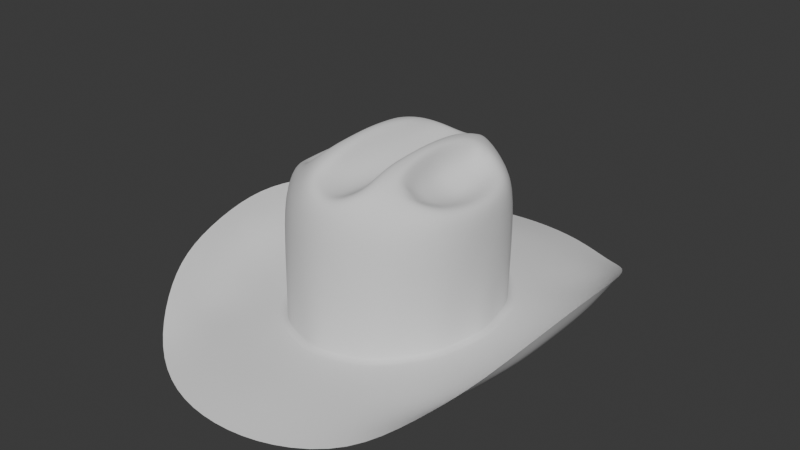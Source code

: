 # Source: before.blend  (saved by Blender 5.2.45; exported with 4.5.12 LTS)
import bpy
from mathutils import Matrix  # noqa: F401  (used for matrix-valued properties, if any)

bpy.ops.wm.read_factory_settings(use_empty=True)
scene = bpy.context.scene
scene.name = 'Scene'

# ---- collections
col_refer_ncia = bpy.data.collections.new('Referência'); scene.collection.children.link(col_refer_ncia)
col_chap_u = bpy.data.collections.new('Chapéu'); scene.collection.children.link(col_chap_u)

# ---- world
world_world = bpy.data.worlds.new('World'); scene.world = world_world
world_world.use_nodes = True; world_world.node_tree.nodes.clear()
_N = world_world.node_tree.nodes; _L = world_world.node_tree.links
n0 = _N.new('ShaderNodeOutputWorld'); n0.name = 'World Output'; n0.location = (200, 100)
n1 = _N.new('ShaderNodeBackground'); n1.name = 'Background'; n1.location = (-200, 100)
n1.inputs[0].default_value = (0.05088, 0.05088, 0.05088, 1.0)
_L.new(n1.outputs[0], n0.inputs[0])
n0.is_active_output = True
world_world.color = (0.05088, 0.05088, 0.05088)
world_world.sun_shadow_jitter_overblur = 0.0

# ---- meshes
me_chap_u = bpy.data.meshes.new('Chapéu')
me_chap_u.from_pydata([(0.0, -0.1025, -0.06255), (-0.04544, -0.08638, -0.06253), (-0.07513, -0.04785, -0.0625), (-0.085, 0.0, -0.0625), (0.0, -0.1025, -0.05254), (-0.0457, -0.08618, -0.05253), (-0.07524, -0.0476, -0.0525), (-0.085, 0.0, -0.0525), (0.0, -0.1322, -0.0625), (-0.06045, -0.1123, -0.06245), (-0.101, -0.06278, -0.06096), (-0.1147, 0.0, -0.06075), (0.0, -0.2052, -0.0725), (-0.09813, -0.1711, -0.06731), (-0.1478, -0.0997, -0.03052), (-0.1613, 0.0, -0.01257), (-0.07855, -0.1433, -0.06402), (-0.1327, -0.08346, -0.05364), (-0.1488, 0.0, -0.04575), (0.0, -0.1704, -0.06437), (0.0, -0.09855, 0.006866), (-0.04525, -0.08355, 0.006866), (-0.07601, -0.04712, 0.006866), (-0.08373, 0.0, 0.006866), (0.0, -0.09469, 0.04494), (-0.04227, -0.08162, 0.04494), (-0.07357, -0.04845, 0.04494), (-0.0841, 0.0, 0.04494), (0.0, -0.08647, 0.05705), (-0.03219, -0.07244, 0.06453), (-0.06772, -0.04272, 0.05587), (-0.07687, 0.0, 0.04983), (-0.02206, 0.0, 0.08062), (-0.07961, -0.02368, -0.0625), (-0.07961, -0.02369, -0.0525), (-0.1074, -0.03113, -0.06087), (-0.1565, -0.05266, -0.01906), (-0.1468, -0.04428, -0.04981), (-0.08282, -0.02408, 0.006866), (-0.08176, -0.02696, 0.04494), (-0.07268, -0.02413, 0.05179), (-0.06068, -0.06693, -0.06251), (-0.06063, -0.067, -0.05251), (-0.08108, -0.08734, -0.06164), (-0.1281, -0.1364, -0.04681), (-0.1113, -0.1161, -0.06474), (-0.06313, -0.06746, 0.006866), (-0.0601, -0.0671, 0.04494), (-0.0469, -0.05874, 0.06196), (-0.03119, 0.0, 0.08064), (-0.02219, -0.02272, 0.07983), (-0.02015, -0.04415, 0.07684), (-0.03251, -0.03962, 0.07654), (-0.03096, -0.01937, 0.07945), (-0.05788, -0.03884, 0.05326), (-0.06183, 0.0, 0.04531), (-0.06133, -0.02045, 0.04792), (-0.04693, -0.05081, 0.06338), (-0.03468, 0.0, 0.07784), (-0.0365, -0.0347, 0.07571), (-0.03482, -0.01648, 0.07777), (-0.0257, -0.06408, 0.07123), (-0.03592, -0.05458, 0.07118), (-0.03994, -0.04932, 0.06931), (-0.04848, 0.0, 0.04508), (-0.04877, -0.0359, 0.05375), (-0.04852, -0.01891, 0.04936), (-0.03321, 0.0, 0.05689), (-0.03913, -0.03223, 0.05983), (-0.03547, -0.016, 0.05791), (-0.04696, -0.04503, 0.06288), (-0.04249, -0.04366, 0.06686), (-0.02324, -0.09517, -0.06254), (-0.02316, -0.09519, -0.05253), (-0.03071, -0.123, -0.06251), (-0.05042, -0.1975, -0.07169), (-0.03992, -0.1627, -0.06531), (-0.02368, -0.0942, 0.006866), (-0.02128, -0.09103, 0.04494), (-0.0186, -0.08195, 0.06291), (0.0, 0.0, 0.04981), (-0.01855, 0.0, 0.06709), (-0.01763, -0.02612, 0.06459), (-0.01827, -0.05101, 0.06178), (-0.01796, -0.0713, 0.06338), (0.0, -0.07616, 0.05428), (0.0, -0.05389, 0.05258), (0.0, -0.02695, 0.05069)], [], [(33, 34, 7, 3), (41, 42, 6, 2), (72, 73, 5, 1), (33, 3, 11, 35), (41, 2, 10, 43), (72, 1, 9, 74), (45, 17, 14, 44), (37, 18, 15, 36), (76, 16, 13, 75), (74, 9, 16, 76), (35, 11, 18, 37), (43, 10, 17, 45), (34, 38, 23, 7), (42, 46, 22, 6), (73, 77, 21, 5), (46, 21, 25, 47), (77, 20, 24, 78), (38, 22, 26, 39), (78, 24, 28, 79), (39, 26, 30, 40), (47, 25, 29, 48), (62, 48, 29, 61), (27, 39, 40, 31), (23, 38, 39, 27), (6, 22, 38, 34), (10, 35, 37, 17), (17, 37, 36, 14), (2, 33, 35, 10), (2, 6, 34, 33), (26, 47, 48, 30), (22, 46, 47, 26), (5, 21, 46, 42), (9, 43, 45, 16), (16, 45, 44, 13), (1, 41, 43, 9), (1, 5, 42, 41), (49, 53, 50, 32), (53, 52, 51, 50), (40, 30, 54, 56), (30, 48, 57, 54), (52, 53, 60, 59), (53, 49, 58, 60), (31, 40, 56, 55), (62, 52, 59, 63), (56, 54, 65, 66), (55, 56, 66, 64), (48, 62, 63, 57), (52, 62, 61, 51), (54, 57, 70, 65), (65, 70, 71, 68), (64, 66, 69, 67), (70, 57, 63, 71), (66, 65, 68, 69), (69, 68, 59, 60), (67, 69, 60, 58), (68, 71, 63, 59), (25, 78, 79, 29), (21, 77, 78, 25), (4, 20, 77, 73), (8, 74, 76, 19), (19, 76, 75, 12), (0, 72, 74, 8), (0, 4, 73, 72), (82, 87, 80, 81), (79, 28, 85, 84), (84, 85, 86, 83), (83, 86, 87, 82), (79, 84, 61, 29), (51, 61, 84, 83), (50, 51, 83, 82), (32, 50, 82, 81)])
me_chap_u.polygons.foreach_set('use_smooth', [True] * 71)
_k = {(0, 72): 1.0, (1, 41): 1.0, (2, 33): 1.0, (3, 33): 1.0, (2, 41): 1.0, (1, 72): 1.0}
me_chap_u.attributes.new('crease_edge', 'FLOAT', 'EDGE').data.foreach_set('value', [_k.get((min(e.vertices), max(e.vertices)), 0.0) for e in me_chap_u.edges])
_uv = me_chap_u.uv_layers.new(name='UVMap')
_uv.uv.foreach_set('vector', [0.2917, 0.0, 0.2917, 0.08, 0.25, 0.08, 0.25, 0.0, 0.375, 0.0, 0.375, 0.08, 0.3333, 0.08, 0.3333, 0.0, 0.4583, 0.0, 0.4583, 0.08, 0.4167, 0.08, 0.4167, 0.0, 0.2917, 0.0, 0.25, 0.0, 0.25, 0.0, 0.2917, 0.0, 0.375, 0.0, 0.3333, 0.0, 0.3333, 0.0, 0.375, 0.0, 0.4583, 0.0, 0.4167, 0.0, 0.4167, 0.0, 0.4583, 0.0, 0.375, 0.0, 0.3333, 0.0, 0.3333, 0.0, 0.375, 0.0, 0.2917, 0.0, 0.25, 0.0, 0.25, 0.0, 0.2917, 0.0, 0.4583, 0.0, 0.4167, 0.0, 0.4167, 0.0, 0.4583, 0.0, 0.4583, 0.0, 0.4167, 0.0, 0.4167, 0.0, 0.4583, 0.0, 0.2917, 0.0, 0.25, 0.0, 0.25, 0.0, 0.2917, 0.0, 0.375, 0.0, 0.3333, 0.0, 0.3333, 0.0, 0.375, 0.0, 0.2917, 0.08, 0.2917, 0.54, 0.25, 0.54, 0.25, 0.08, 0.375, 0.08, 0.375, 0.54, 0.3333, 0.54, 0.3333, 0.08, 0.4583, 0.08, 0.4583, 0.54, 0.4167, 0.54, 0.4167, 0.08, 0.375, 0.54, 0.4167, 0.54, 0.4167, 0.54, 0.375, 0.54, 0.4583, 0.54, 0.5, 0.54, 0.5, 0.54, 0.4583, 0.54, 0.2917, 0.54, 0.3333, 0.54, 0.3333, 0.54, 0.2917, 0.54, 0.4583, 0.54, 0.5, 0.54, 0.5, 0.54, 0.4583, 0.54, 0.2917, 0.54, 0.3333, 0.54, 0.3333, 0.54, 0.2917, 0.54, 0.375, 0.54, 0.4167, 0.54, 0.4167, 0.54, 0.375, 0.54, 0.3542, 0.54, 0.375, 0.54, 0.4167, 0.54, 0.3889, 0.54, 0.25, 0.54, 0.2917, 0.54, 0.2917, 0.54, 0.25, 0.54, 0.25, 0.54, 0.2917, 0.54, 0.2917, 0.54, 0.25, 0.54, 0.3333, 0.08, 0.3333, 0.54, 0.2917, 0.54, 0.2917, 0.08, 0.3333, 0.0, 0.2917, 0.0, 0.2917, 0.0, 0.3333, 0.0, 0.3333, 0.0, 0.2917, 0.0, 0.2917, 0.0, 0.3333, 0.0, 0.3333, 0.0, 0.2917, 0.0, 0.2917, 0.0, 0.3333, 0.0, 0.3333, 0.0, 0.3333, 0.08, 0.2917, 0.08, 0.2917, 0.0, 0.3333, 0.54, 0.375, 0.54, 0.375, 0.54, 0.3333, 0.54, 0.3333, 0.54, 0.375, 0.54, 0.375, 0.54, 0.3333, 0.54, 0.4167, 0.08, 0.4167, 0.54, 0.375, 0.54, 0.375, 0.08, 0.4167, 0.0, 0.375, 0.0, 0.375, 0.0, 0.4167, 0.0, 0.4167, 0.0, 0.375, 0.0, 0.375, 0.0, 0.4167, 0.0, 0.4167, 0.0, 0.375, 0.0, 0.375, 0.0, 0.4167, 0.0, 0.4167, 0.0, 0.4167, 0.08, 0.375, 0.08, 0.375, 0.0, 0.25, 0.54, 0.2917, 0.54, 0.3056, 0.54, 0.25, 0.54, 0.2917, 0.54, 0.3333, 0.54, 0.3611, 0.54, 0.3056, 0.54, 0.2917, 0.54, 0.3333, 0.54, 0.3333, 0.54, 0.2917, 0.54, 0.3333, 0.54, 0.375, 0.54, 0.375, 0.54, 0.3333, 0.54, 0.3333, 0.54, 0.2917, 0.54, 0.2917, 0.54, 0.3333, 0.54, 0.2917, 0.54, 0.25, 0.54, 0.25, 0.54, 0.2917, 0.54, 0.25, 0.54, 0.2917, 0.54, 0.2917, 0.54, 0.25, 0.54, 0.3542, 0.54, 0.3333, 0.54, 0.3333, 0.54, 0.3542, 0.54, 0.2917, 0.54, 0.3333, 0.54, 0.3333, 0.54, 0.2917, 0.54, 0.25, 0.54, 0.2917, 0.54, 0.2917, 0.54, 0.25, 0.54, 0.375, 0.54, 0.3542, 0.54, 0.3542, 0.54, 0.375, 0.54, 0.3333, 0.54, 0.3542, 0.54, 0.3889, 0.54, 0.3611, 0.54, 0.3333, 0.54, 0.375, 0.54, 0.3542, 0.54, 0.3333, 0.54, 0.3333, 0.54, 0.3542, 0.54, 0.3438, 0.54, 0.3333, 0.54, 0.25, 0.54, 0.2917, 0.54, 0.2917, 0.54, 0.25, 0.54, 0.3542, 0.54, 0.375, 0.54, 0.3542, 0.54, 0.3438, 0.54, 0.2917, 0.54, 0.3333, 0.54, 0.3333, 0.54, 0.2917, 0.54, 0.2917, 0.54, 0.3333, 0.54, 0.3333, 0.54, 0.2917, 0.54, 0.25, 0.54, 0.2917, 0.54, 0.2917, 0.54, 0.25, 0.54, 0.3333, 0.54, 0.3438, 0.54, 0.3542, 0.54, 0.3333, 0.54, 0.4167, 0.54, 0.4583, 0.54, 0.4583, 0.54, 0.4167, 0.54, 0.4167, 0.54, 0.4583, 0.54, 0.4583, 0.54, 0.4167, 0.54, 0.5, 0.08, 0.5, 0.54, 0.4583, 0.54, 0.4583, 0.08, 0.5, 0.0, 0.4583, 0.0, 0.4583, 0.0, 0.5, 0.0, 0.5, 0.0, 0.4583, 0.0, 0.4583, 0.0, 0.5, 0.0, 0.5, 0.0, 0.4583, 0.0, 0.4583, 0.0, 0.5, 0.0, 0.5, 0.0, 0.5, 0.08, 0.4583, 0.08, 0.4583, 0.0, 0.4583, 0.54, 0.5, 0.54, 0.5, 0.54, 0.4583, 0.54, 0.4583, 0.54, 0.5, 0.54, 0.5, 0.54, 0.4583, 0.54, 0.4583, 0.54, 0.5, 0.54, 0.5, 0.54, 0.4583, 0.54, 0.4583, 0.54, 0.5, 0.54, 0.5, 0.54, 0.4583, 0.54, 0.4583, 0.54, 0.4583, 0.54, 0.3889, 0.54, 0.4167, 0.54, 0.0, 0.0, 0.0, 0.0, 0.0, 0.0, 0.0, 0.0, 0.0, 0.0, 0.0, 0.0, 0.0, 0.0, 0.0, 0.0, 0.0, 0.0, 0.0, 0.0, 0.0, 0.0, 0.0, 0.0])
me_chap_u.update()

# ---- objects
ob_concept = bpy.data.objects.new('Concept', None)
ob_chap_u = bpy.data.objects.new('Chapéu', me_chap_u)

# ---- transforms, parenting, visibility, modifiers, constraints
ob_concept.location = (0.0, 0.3, 0.135)
ob_concept.rotation_euler = (1.571, 0.0, 0.0)
ob_concept.empty_display_type = 'IMAGE'
ob_concept.empty_display_size = 0.5
ob_concept.empty_image_depth = 'BACK'
ob_chap_u.location = (0.0, 0.0, 0.0)
_m = ob_chap_u.modifiers.new('Mirror.001', 'MIRROR')
_m.use_axis = (False, True, False)
_m.use_clip = True
_m.merge_threshold = 0.0001
_m = ob_chap_u.modifiers.new('Mirror', 'MIRROR')
_m.use_clip = True
_m.merge_threshold = 0.0001
_m = ob_chap_u.modifiers.new('Subdivision', 'SUBSURF')

# ---- collection membership
col_refer_ncia.objects.link(ob_concept)
col_chap_u.objects.link(ob_chap_u)

# ---- scene / render settings (as saved in the file)
scene.frame_start = 1; scene.frame_end = 250; scene.frame_set(1)
scene.render.engine = 'BLENDER_EEVEE_NEXT'
scene.render.bake_bias = 0.0
scene.render.bake_samples = 0
scene.render.compositor_device = 'GPU'
scene.eevee.use_volume_custom_range = False
scene.eevee.fast_gi_thickness_near = 0.1
scene.eevee.fast_gi_thickness_far = 0.0
scene.eevee.ray_tracing_options.screen_trace_thickness = 0.1
bpy.context.view_layer.update()

# ---- added for rendering (the .blend has no active camera and no usable light): camera, sun
cam_auto = bpy.data.cameras.new('AutoCamera')
cam_auto.lens = 50.0
cam_auto.sensor_width = 36.0
cam_auto.clip_end = 1000.0
ob_auto_camera = bpy.data.objects.new('AutoCamera', cam_auto)
scene.collection.objects.link(ob_auto_camera)
ob_auto_camera.location = (0.50326, -0.603913, 0.40668)
ob_auto_camera.rotation_euler = (1.09748, -7.21219e-08, 0.694738)
scene.camera = ob_auto_camera
light_auto_sun = bpy.data.lights.new('AutoSun', 'SUN')
light_auto_sun.energy = 3.0
light_auto_sun.angle = 0.0523599
ob_auto_sun = bpy.data.objects.new('AutoSun', light_auto_sun)
scene.collection.objects.link(ob_auto_sun)
ob_auto_sun.rotation_euler = (0.872665, 0.174533, 0.523599)
bpy.context.view_layer.update()
